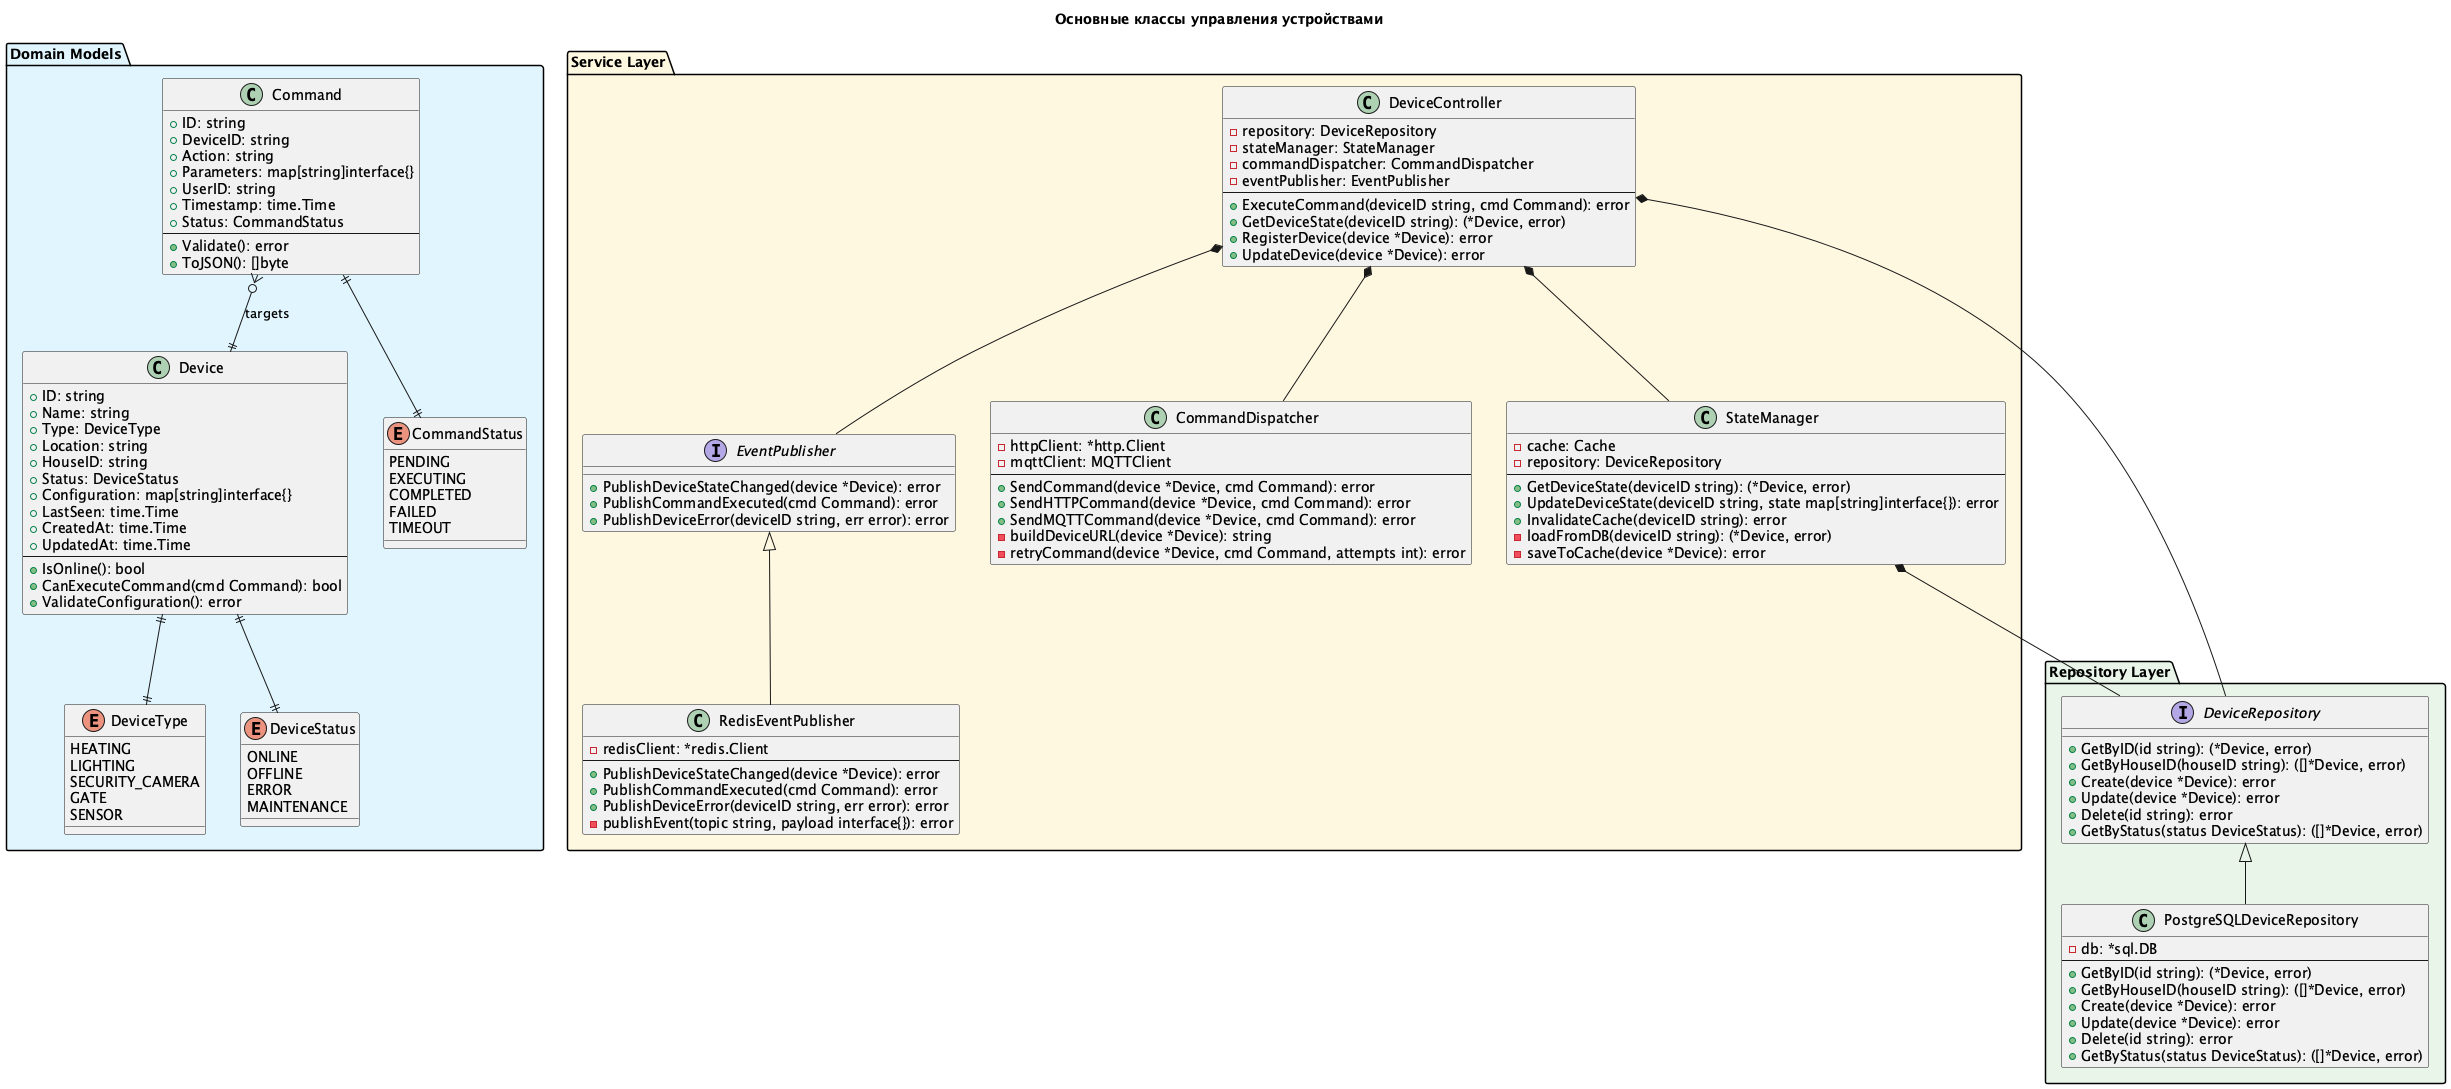

The diagram above was rendered by PlantUML. Its source (embedded in the PNG):
@startuml c4_code_device_classes
!define LIGHTBLUE #E1F5FE
!define LIGHTGREEN #E8F5E8
!define LIGHTYELLOW #FFF8E1

title Основные классы управления устройствами

package "Domain Models" LIGHTBLUE {
    class Device {
        +ID: string
        +Name: string
        +Type: DeviceType
        +Location: string
        +HouseID: string
        +Status: DeviceStatus
        +Configuration: map[string]interface{}
        +LastSeen: time.Time
        +CreatedAt: time.Time
        +UpdatedAt: time.Time
        --
        +IsOnline(): bool
        +CanExecuteCommand(cmd Command): bool
        +ValidateConfiguration(): error
    }

    enum DeviceType {
        HEATING
        LIGHTING
        SECURITY_CAMERA
        GATE
        SENSOR
    }

    enum DeviceStatus {
        ONLINE
        OFFLINE
        ERROR
        MAINTENANCE
    }

    class Command {
        +ID: string
        +DeviceID: string
        +Action: string
        +Parameters: map[string]interface{}
        +UserID: string
        +Timestamp: time.Time
        +Status: CommandStatus
        --
        +Validate(): error
        +ToJSON(): []byte
    }

    enum CommandStatus {
        PENDING
        EXECUTING
        COMPLETED
        FAILED
        TIMEOUT
    }
}

package "Repository Layer" LIGHTGREEN {
    interface DeviceRepository {
        +GetByID(id string): (*Device, error)
        +GetByHouseID(houseID string): ([]*Device, error)
        +Create(device *Device): error
        +Update(device *Device): error
        +Delete(id string): error
        +GetByStatus(status DeviceStatus): ([]*Device, error)
    }

    class PostgreSQLDeviceRepository {
        -db: *sql.DB
        --
        +GetByID(id string): (*Device, error)
        +GetByHouseID(houseID string): ([]*Device, error)
        +Create(device *Device): error
        +Update(device *Device): error
        +Delete(id string): error
        +GetByStatus(status DeviceStatus): ([]*Device, error)
    }
}

package "Service Layer" LIGHTYELLOW {
    class DeviceController {
        -repository: DeviceRepository
        -stateManager: StateManager
        -commandDispatcher: CommandDispatcher
        -eventPublisher: EventPublisher
        --
        +ExecuteCommand(deviceID string, cmd Command): error
        +GetDeviceState(deviceID string): (*Device, error)
        +RegisterDevice(device *Device): error
        +UpdateDevice(device *Device): error
    }

    class StateManager {
        -cache: Cache
        -repository: DeviceRepository
        --
        +GetDeviceState(deviceID string): (*Device, error)
        +UpdateDeviceState(deviceID string, state map[string]interface{}): error
        +InvalidateCache(deviceID string): error
        -loadFromDB(deviceID string): (*Device, error)
        -saveToCache(device *Device): error
    }

    class CommandDispatcher {
        -httpClient: *http.Client
        -mqttClient: MQTTClient
        --
        +SendCommand(device *Device, cmd Command): error
        +SendHTTPCommand(device *Device, cmd Command): error
        +SendMQTTCommand(device *Device, cmd Command): error
        -buildDeviceURL(device *Device): string
        -retryCommand(device *Device, cmd Command, attempts int): error
    }

    interface EventPublisher {
        +PublishDeviceStateChanged(device *Device): error
        +PublishCommandExecuted(cmd Command): error
        +PublishDeviceError(deviceID string, err error): error
    }

    class RedisEventPublisher {
        -redisClient: *redis.Client
        --
        +PublishDeviceStateChanged(device *Device): error
        +PublishCommandExecuted(cmd Command): error
        +PublishDeviceError(deviceID string, err error): error
        -publishEvent(topic string, payload interface{}): error
    }
}

' Relationships
Device ||--|| DeviceType
Device ||--|| DeviceStatus
Command ||--|| CommandStatus
Command }o--|| Device : "targets"

DeviceRepository <|-- PostgreSQLDeviceRepository
EventPublisher <|-- RedisEventPublisher

DeviceController *-- DeviceRepository
DeviceController *-- StateManager
DeviceController *-- CommandDispatcher
DeviceController *-- EventPublisher

StateManager *-- DeviceRepository

@enduml